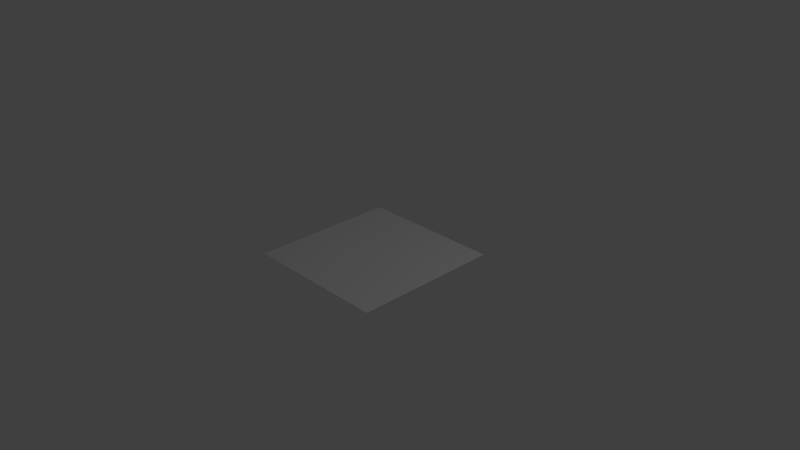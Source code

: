 # Source: seal.blend  (saved by Blender 2.69.0; exported with 4.5.12 LTS)
import bpy
from mathutils import Matrix  # noqa: F401  (used for matrix-valued properties, if any)

bpy.ops.wm.read_factory_settings(use_empty=True)
scene = bpy.context.scene
scene.name = 'Scene'

# ---- collections
col_collection_1 = bpy.data.collections.new('Collection 1'); scene.collection.children.link(col_collection_1)

# ---- materials (node trees are filled in below, after node groups)
mat_material = bpy.data.materials.new('Material')
mat_material.alpha_threshold = 0.0
mat_material.use_transparent_shadow = False
mat_material.roughness = 0.5
mat_material.line_color = (0.0, 0.0, 0.0, 1.0)

# ---- material node trees

# ---- world
world_world = bpy.data.worlds.new('World'); scene.world = world_world
world_world.color = (0.05088, 0.05088, 0.05088)
world_world.use_sun_shadow = False
world_world.sun_shadow_jitter_overblur = 0.0
world_world.cycles.sampling_method = 'MANUAL'
world_world.cycles.sample_map_resolution = 256

# ---- cameras
cam_camera = bpy.data.cameras.new('Camera')
cam_camera.clip_end = 100.0
cam_camera.lens = 35.0
cam_camera.sensor_width = 32.0
cam_camera.sensor_height = 18.0
cam_camera.ortho_scale = 7.314
cam_camera.dof.focus_distance = 0.0
cam_camera.dof.aperture_fstop = 128.0

# ---- lights
light_lamp = bpy.data.lights.new('Lamp', 'POINT')
light_lamp.transmission_factor = 0.0
light_lamp.cutoff_distance = 30.0
light_lamp.energy = 100.0
light_lamp.shadow_buffer_clip_start = 1.001
light_lamp.shadow_soft_size = 0.1
light_lamp.shadow_maximum_resolution = 0.006
light_lamp.use_absolute_resolution = True
light_lamp.cycles.use_multiple_importance_sampling = False

# ---- meshes
me_cube = bpy.data.meshes.new('Cube')
me_cube.from_pydata([(1.0, -1.0, 0.0), (-1.0, -1.0, 0.0), (1.0, 1.0, 0.0), (-1.0, 1.0, 0.0), (1.0, -1.0, 0.0), (-1.0, -1.0, 0.0), (1.0, 1.0, 0.0), (-1.0, 1.0, 0.0), (1.0, -1.0, 0.0), (-1.0, -1.0, 0.0), (1.0, 1.0, 0.0), (-1.0, 1.0, 0.0), (1.0, -1.0, 0.0), (-1.0, -1.0, 0.0), (1.0, 1.0, 0.0), (-1.0, 1.0, 0.0)], [], [(1, 0, 2, 3), (8, 9, 5, 4), (11, 10, 6, 7), (9, 11, 7, 5), (10, 8, 4, 6), (9, 8, 0, 1), (10, 11, 3, 2), (11, 9, 1, 3), (8, 10, 2, 0), (4, 5, 13, 12), (7, 6, 14, 15), (5, 7, 15, 13), (6, 4, 12, 14)])
me_cube.materials.append(mat_material)
me_cube.use_remesh_preserve_volume = False
me_cube.use_remesh_preserve_attributes = False
me_cube.use_mirror_vertex_groups = False
me_cube.update()

# ---- objects
ob_cube = bpy.data.objects.new('Cube', me_cube)
ob_lamp = bpy.data.objects.new('Lamp', light_lamp)
ob_camera = bpy.data.objects.new('Camera', cam_camera)

# ---- transforms, parenting, visibility, modifiers, constraints
ob_cube.location = (0.0, 0.0, 0.0)
ob_cube.lock_rotations_4d = False
ob_cube.empty_display_type = 'ARROWS'
ob_cube.lineart.crease_threshold = 0.0
ob_lamp.location = (4.076, 1.005, 5.904)
ob_lamp.rotation_euler = (0.6503, 0.05522, 1.866)
ob_lamp.lock_rotations_4d = False
ob_lamp.empty_display_type = 'ARROWS'
ob_lamp.color = (0.0, 0.0, 0.0, 0.0)
ob_lamp.lineart.crease_threshold = 0.0
ob_camera.location = (7.481, -6.508, 5.344)
ob_camera.rotation_euler = (1.109, 0.01082, 0.8149)
ob_camera.lock_rotations_4d = False
ob_camera.empty_display_type = 'ARROWS'
ob_camera.color = (0.0, 0.0, 0.0, 0.0)
ob_camera.display_type = 'WIRE'
ob_camera.lineart.crease_threshold = 0.0

# ---- collection membership
col_collection_1.objects.link(ob_cube)
col_collection_1.objects.link(ob_lamp)
col_collection_1.objects.link(ob_camera)

# ---- scene / render settings (as saved in the file)
scene.camera = ob_camera
scene.frame_start = 1; scene.frame_end = 60; scene.frame_set(0)
scene.render.engine = 'BLENDER_EEVEE_NEXT'
scene.render.image_settings.compression = 90
scene.render.resolution_percentage = 50
scene.render.dither_intensity = 0.0
scene.cycles.use_denoising = False
scene.cycles.samples = 10
scene.cycles.sampling_pattern = 'TABULATED_SOBOL'
scene.cycles.light_sampling_threshold = 0.0
scene.cycles.use_adaptive_sampling = False
scene.cycles.use_light_tree = False
scene.cycles.blur_glossy = 0.0
scene.cycles.volume_bounces = 1
scene.cycles.pixel_filter_type = 'GAUSSIAN'
scene.cycles.sample_clamp_indirect = 0.0
scene.view_settings.view_transform = 'Standard'
bpy.context.view_layer.update()
